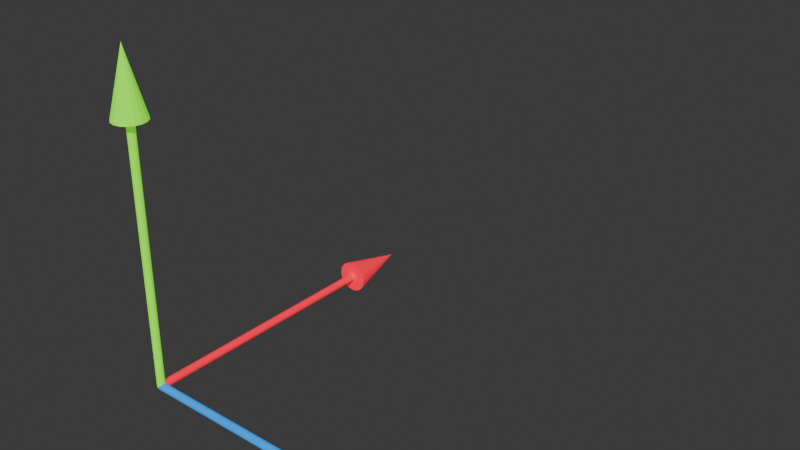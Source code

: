 # Source: gizmo_position.blend  (saved by Blender 4.3.34; exported with 4.5.12 LTS)
import bpy
from mathutils import Matrix  # noqa: F401  (used for matrix-valued properties, if any)

bpy.ops.wm.read_factory_settings(use_empty=True)
scene = bpy.context.scene
scene.name = 'Scene'

# ---- collections
col_collection = bpy.data.collections.new('Collection'); scene.collection.children.link(col_collection)

# ---- materials (node trees are filled in below, after node groups)
mat_material_001 = bpy.data.materials.new('Material.001')
mat_material_002 = bpy.data.materials.new('Material.002')
mat_material_003 = bpy.data.materials.new('Material.003')

# ---- material node trees
mat_material_001.use_nodes = True; mat_material_001.node_tree.nodes.clear()
_N = mat_material_001.node_tree.nodes; _L = mat_material_001.node_tree.links
n0 = _N.new('ShaderNodeBsdfPrincipled'); n0.name = 'Principled BSDF'; n0.location = (10, 300)
n0.inputs[0].default_value = (1.0, 0.0, 0.03834, 1.0)
n0.inputs[2].default_value = 1.0
n0.inputs[27].default_value = (1.0, 0.0, 0.0382, 1.0)
n0.inputs[28].default_value = 0.5
n1 = _N.new('ShaderNodeOutputMaterial'); n1.name = 'Material Output'; n1.location = (300, 300)
_L.new(n0.outputs[0], n1.inputs[0])
n1.is_active_output = True
mat_material_002.use_nodes = True; mat_material_002.node_tree.nodes.clear()
_N = mat_material_002.node_tree.nodes; _L = mat_material_002.node_tree.links
n0 = _N.new('ShaderNodeBsdfPrincipled'); n0.name = 'Principled BSDF'; n0.location = (10, 300)
n0.inputs[0].default_value = (0.2364, 1.0, 0.0, 1.0)
n0.inputs[2].default_value = 1.0
n0.inputs[27].default_value = (0.2345, 1.0, 0.0, 1.0)
n0.inputs[28].default_value = 0.5
n1 = _N.new('ShaderNodeOutputMaterial'); n1.name = 'Material Output'; n1.location = (300, 300)
_L.new(n0.outputs[0], n1.inputs[0])
n1.is_active_output = True
mat_material_003.use_nodes = True; mat_material_003.node_tree.nodes.clear()
_N = mat_material_003.node_tree.nodes; _L = mat_material_003.node_tree.links
n0 = _N.new('ShaderNodeBsdfPrincipled'); n0.name = 'Principled BSDF'; n0.location = (10, 300)
n0.inputs[0].default_value = (0.0, 0.2665, 0.8023, 1.0)
n0.inputs[2].default_value = 1.0
n0.inputs[27].default_value = (0.0, 0.2664, 0.7991, 1.0)
n0.inputs[28].default_value = 0.5
n1 = _N.new('ShaderNodeOutputMaterial'); n1.name = 'Material Output'; n1.location = (300, 300)
_L.new(n0.outputs[0], n1.inputs[0])
n1.is_active_output = True

# ---- world
world_world = bpy.data.worlds.new('World'); scene.world = world_world
world_world.use_nodes = True; world_world.node_tree.nodes.clear()
_N = world_world.node_tree.nodes; _L = world_world.node_tree.links
n0 = _N.new('ShaderNodeOutputWorld'); n0.name = 'World Output'; n0.location = (300, 300)
n1 = _N.new('ShaderNodeBackground'); n1.name = 'Background'; n1.location = (10, 300)
n1.inputs[0].default_value = (0.05088, 0.05088, 0.05088, 1.0)
_L.new(n1.outputs[0], n0.inputs[0])
n0.is_active_output = True
world_world.color = (0.05088, 0.05088, 0.05088)
world_world.sun_shadow_jitter_overblur = 0.0

# ---- meshes
me_cone = bpy.data.meshes.new('Cone')
me_cone.from_pydata([(-7.603e-10, 0.8, -0.05), (0.01913, 0.8, -0.04619), (0.03536, 0.8, -0.03535), (0.04619, 0.8, -0.01913), (0.05, 0.8, 3.562e-07), (0.04619, 0.8, 0.01913), (0.03536, 0.8, 0.03536), (0.01913, 0.8, 0.04619), (-7.603e-10, 0.8, 0.05), (-0.01913, 0.8, 0.04619), (-0.03536, 0.8, 0.03536), (-0.04619, 0.8, 0.01913), (-0.05, 0.8, 3.562e-07), (-0.04619, 0.8, -0.01913), (-0.03536, 0.8, -0.03535), (-0.01913, 0.8, -0.04619), (-7.603e-10, 1.0, 3.86e-07), (-1.312e-09, 0.8, -0.012), (0.004592, 0.8, -0.01109), (0.008485, 0.8, -0.008485), (0.01109, 0.8, -0.004592), (0.012, 0.8, 3.536e-07), (0.01109, 0.8, 0.004593), (0.008485, 0.8, 0.008486), (0.004592, 0.8, 0.01109), (-1.312e-09, 0.8, 0.012), (-0.004592, 0.8, 0.01109), (-0.008485, 0.8, 0.008486), (-0.01109, 0.8, 0.004593), (-0.012, 0.8, 3.536e-07), (-0.01109, 0.8, -0.004592), (-0.008485, 0.8, -0.008485), (-0.004592, 0.8, -0.01109), (-1.312e-09, -3.097e-07, -0.012), (0.004592, -3.097e-07, -0.01109), (0.008485, -3.097e-07, -0.008485), (0.01109, -3.693e-07, -0.004592), (0.012, -3.097e-07, 3.358e-07), (0.01109, -3.097e-07, 0.004593), (0.008485, -3.097e-07, 0.008486), (0.004592, -3.097e-07, 0.01109), (-1.312e-09, -3.097e-07, 0.012), (-0.004592, -3.097e-07, 0.01109), (-0.008485, -3.097e-07, 0.008486), (-0.01109, -3.097e-07, 0.004593), (-0.012, -3.097e-07, 3.358e-07), (-0.01109, -3.693e-07, -0.004592), (-0.008485, -3.097e-07, -0.008485), (-0.004592, -3.097e-07, -0.01109)], [], [(0, 16, 1), (1, 16, 2), (2, 16, 3), (3, 16, 4), (4, 16, 5), (5, 16, 6), (6, 16, 7), (7, 16, 8), (8, 16, 9), (9, 16, 10), (10, 16, 11), (11, 16, 12), (12, 16, 13), (13, 16, 14), (12, 13, 30, 29), (14, 16, 15), (15, 16, 0), (1, 2, 19, 18), (5, 6, 23, 22), (9, 10, 27, 26), (13, 14, 31, 30), (2, 3, 20, 19), (6, 7, 24, 23), (10, 11, 28, 27), (14, 15, 32, 31), (3, 4, 21, 20), (0, 1, 18, 17), (7, 8, 25, 24), (11, 12, 29, 28), (15, 0, 17, 32), (4, 5, 22, 21), (8, 9, 26, 25), (17, 18, 34, 33), (32, 17, 33, 48), (25, 26, 42, 41), (18, 19, 35, 34), (26, 27, 43, 42), (19, 20, 36, 35), (27, 28, 44, 43), (20, 21, 37, 36), (28, 29, 45, 44), (21, 22, 38, 37), (29, 30, 46, 45), (22, 23, 39, 38), (30, 31, 47, 46), (23, 24, 40, 39), (31, 32, 48, 47), (24, 25, 41, 40)])
_uv = me_cone.uv_layers.new(name='UVMap')
_uv.uv.foreach_set('vector', [0.25, 0.49, 0.25, 0.25, 0.3418, 0.4717, 0.3418, 0.4717, 0.25, 0.25, 0.4197, 0.4197, 0.4197, 0.4197, 0.25, 0.25, 0.4717, 0.3418, 0.4717, 0.3418, 0.25, 0.25, 0.49, 0.25, 0.49, 0.25, 0.25, 0.25, 0.4717, 0.1582, 0.4717, 0.1582, 0.25, 0.25, 0.4197, 0.08029, 0.4197, 0.08029, 0.25, 0.25, 0.3418, 0.02827, 0.3418, 0.02827, 0.25, 0.25, 0.25, 0.01, 0.25, 0.01, 0.25, 0.25, 0.1582, 0.02827, 0.1582, 0.02827, 0.25, 0.25, 0.08029, 0.08029, 0.08029, 0.08029, 0.25, 0.25, 0.02827, 0.1582, 0.02827, 0.1582, 0.25, 0.25, 0.01, 0.25, 0.01, 0.25, 0.25, 0.25, 0.02827, 0.3418, 0.02827, 0.3418, 0.25, 0.25, 0.08029, 0.4197, 0.01, 0.25, 0.02827, 0.3418, 0.02827, 0.3418, 0.01, 0.25, 0.08029, 0.4197, 0.25, 0.25, 0.1582, 0.4717, 0.1582, 0.4717, 0.25, 0.25, 0.25, 0.49, 0.3418, 0.4717, 0.4197, 0.4197, 0.4197, 0.4197, 0.3418, 0.4717, 0.4717, 0.1582, 0.4197, 0.08029, 0.4197, 0.08029, 0.4717, 0.1582, 0.1582, 0.02827, 0.08029, 0.08029, 0.08029, 0.08029, 0.1582, 0.02827, 0.02827, 0.3418, 0.08029, 0.4197, 0.08029, 0.4197, 0.02827, 0.3418, 0.4197, 0.4197, 0.4717, 0.3418, 0.4717, 0.3418, 0.4197, 0.4197, 0.4197, 0.08029, 0.3418, 0.02827, 0.3418, 0.02827, 0.4197, 0.08029, 0.08029, 0.08029, 0.02827, 0.1582, 0.02827, 0.1582, 0.08029, 0.08029, 0.08029, 0.4197, 0.1582, 0.4717, 0.1582, 0.4717, 0.08029, 0.4197, 0.4717, 0.3418, 0.49, 0.25, 0.49, 0.25, 0.4717, 0.3418, 0.25, 0.49, 0.3418, 0.4717, 0.3418, 0.4717, 0.25, 0.49, 0.3418, 0.02827, 0.25, 0.01, 0.25, 0.01, 0.3418, 0.02827, 0.02827, 0.1582, 0.01, 0.25, 0.01, 0.25, 0.02827, 0.1582, 0.1582, 0.4717, 0.25, 0.49, 0.25, 0.49, 0.1582, 0.4717, 0.49, 0.25, 0.4717, 0.1582, 0.4717, 0.1582, 0.49, 0.25, 0.25, 0.01, 0.1582, 0.02827, 0.1582, 0.02827, 0.25, 0.01, 0.25, 0.49, 0.3418, 0.4717, 0.3418, 0.4717, 0.25, 0.49, 0.1582, 0.4717, 0.25, 0.49, 0.25, 0.49, 0.1582, 0.4717, 0.25, 0.01, 0.1582, 0.02827, 0.1582, 0.02827, 0.25, 0.01, 0.3418, 0.4717, 0.4197, 0.4197, 0.4197, 0.4197, 0.3418, 0.4717, 0.1582, 0.02827, 0.08029, 0.08029, 0.08029, 0.08029, 0.1582, 0.02827, 0.4197, 0.4197, 0.4717, 0.3418, 0.4717, 0.3418, 0.4197, 0.4197, 0.08029, 0.08029, 0.02827, 0.1582, 0.02827, 0.1582, 0.08029, 0.08029, 0.4717, 0.3418, 0.49, 0.25, 0.49, 0.25, 0.4717, 0.3418, 0.02827, 0.1582, 0.01, 0.25, 0.01, 0.25, 0.02827, 0.1582, 0.49, 0.25, 0.4717, 0.1582, 0.4717, 0.1582, 0.49, 0.25, 0.01, 0.25, 0.02827, 0.3418, 0.02827, 0.3418, 0.01, 0.25, 0.4717, 0.1582, 0.4197, 0.08029, 0.4197, 0.08029, 0.4717, 0.1582, 0.02827, 0.3418, 0.08029, 0.4197, 0.08029, 0.4197, 0.02827, 0.3418, 0.4197, 0.08029, 0.3418, 0.02827, 0.3418, 0.02827, 0.4197, 0.08029, 0.08029, 0.4197, 0.1582, 0.4717, 0.1582, 0.4717, 0.08029, 0.4197, 0.3418, 0.02827, 0.25, 0.01, 0.25, 0.01, 0.3418, 0.02827])
me_cone.materials.append(mat_material_001)
me_cone.update()
me_cone_002 = bpy.data.meshes.new('Cone.002')
me_cone_002.from_pydata([(-7.603e-10, 0.05, 0.8), (0.01913, 0.04619, 0.8), (0.03536, 0.03536, 0.8), (0.04619, 0.01913, 0.8), (0.05, 4.083e-07, 0.8), (0.04619, -0.01913, 0.8), (0.03536, -0.03535, 0.8), (0.01913, -0.04619, 0.8), (-7.603e-10, -0.05, 0.8), (-0.01913, -0.04619, 0.8), (-0.03536, -0.03535, 0.8), (-0.04619, -0.01913, 0.8), (-0.05, 4.083e-07, 0.8), (-0.04619, 0.01913, 0.8), (-0.03536, 0.03536, 0.8), (-0.01913, 0.04619, 0.8), (-7.603e-10, 4.083e-07, 1.0), (-1.312e-09, 0.012, 0.8), (0.004592, 0.01109, 0.8), (0.008485, 0.008486, 0.8), (0.01109, 0.004593, 0.8), (0.012, 4.083e-07, 0.8), (0.01109, -0.004592, 0.8), (0.008485, -0.008485, 0.8), (0.004592, -0.01109, 0.8), (-1.312e-09, -0.012, 0.8), (-0.004592, -0.01109, 0.8), (-0.008485, -0.008485, 0.8), (-0.01109, -0.004592, 0.8), (-0.012, 4.083e-07, 0.8), (-0.01109, 0.004593, 0.8), (-0.008485, 0.008486, 0.8), (-0.004592, 0.01109, 0.8), (-1.312e-09, 0.012, -4.555e-08), (0.004592, 0.01109, -4.555e-08), (0.008485, 0.008486, -4.555e-08), (0.01109, 0.004593, -4.555e-08), (0.012, 4.679e-07, -4.555e-08), (0.01109, -0.004592, -4.555e-08), (0.008485, -0.008485, -4.555e-08), (0.004592, -0.01109, -4.555e-08), (-1.312e-09, -0.012, -4.555e-08), (-0.004592, -0.01109, -4.555e-08), (-0.008485, -0.008485, -4.555e-08), (-0.01109, -0.004592, -4.555e-08), (-0.012, 4.679e-07, -4.555e-08), (-0.01109, 0.004593, -4.555e-08), (-0.008485, 0.008486, -4.555e-08), (-0.004592, 0.01109, -4.555e-08)], [], [(0, 16, 1), (1, 16, 2), (2, 16, 3), (3, 16, 4), (4, 16, 5), (5, 16, 6), (6, 16, 7), (7, 16, 8), (8, 16, 9), (9, 16, 10), (10, 16, 11), (11, 16, 12), (12, 16, 13), (13, 16, 14), (12, 13, 30, 29), (14, 16, 15), (15, 16, 0), (1, 2, 19, 18), (5, 6, 23, 22), (9, 10, 27, 26), (13, 14, 31, 30), (2, 3, 20, 19), (6, 7, 24, 23), (10, 11, 28, 27), (14, 15, 32, 31), (3, 4, 21, 20), (0, 1, 18, 17), (7, 8, 25, 24), (11, 12, 29, 28), (15, 0, 17, 32), (4, 5, 22, 21), (8, 9, 26, 25), (17, 18, 34, 33), (32, 17, 33, 48), (25, 26, 42, 41), (18, 19, 35, 34), (26, 27, 43, 42), (19, 20, 36, 35), (27, 28, 44, 43), (20, 21, 37, 36), (28, 29, 45, 44), (21, 22, 38, 37), (29, 30, 46, 45), (22, 23, 39, 38), (30, 31, 47, 46), (23, 24, 40, 39), (31, 32, 48, 47), (24, 25, 41, 40)])
_uv = me_cone_002.uv_layers.new(name='UVMap')
_uv.uv.foreach_set('vector', [0.25, 0.49, 0.25, 0.25, 0.3418, 0.4717, 0.3418, 0.4717, 0.25, 0.25, 0.4197, 0.4197, 0.4197, 0.4197, 0.25, 0.25, 0.4717, 0.3418, 0.4717, 0.3418, 0.25, 0.25, 0.49, 0.25, 0.49, 0.25, 0.25, 0.25, 0.4717, 0.1582, 0.4717, 0.1582, 0.25, 0.25, 0.4197, 0.08029, 0.4197, 0.08029, 0.25, 0.25, 0.3418, 0.02827, 0.3418, 0.02827, 0.25, 0.25, 0.25, 0.01, 0.25, 0.01, 0.25, 0.25, 0.1582, 0.02827, 0.1582, 0.02827, 0.25, 0.25, 0.08029, 0.08029, 0.08029, 0.08029, 0.25, 0.25, 0.02827, 0.1582, 0.02827, 0.1582, 0.25, 0.25, 0.01, 0.25, 0.01, 0.25, 0.25, 0.25, 0.02827, 0.3418, 0.02827, 0.3418, 0.25, 0.25, 0.08029, 0.4197, 0.01, 0.25, 0.02827, 0.3418, 0.02827, 0.3418, 0.01, 0.25, 0.08029, 0.4197, 0.25, 0.25, 0.1582, 0.4717, 0.1582, 0.4717, 0.25, 0.25, 0.25, 0.49, 0.3418, 0.4717, 0.4197, 0.4197, 0.4197, 0.4197, 0.3418, 0.4717, 0.4717, 0.1582, 0.4197, 0.08029, 0.4197, 0.08029, 0.4717, 0.1582, 0.1582, 0.02827, 0.08029, 0.08029, 0.08029, 0.08029, 0.1582, 0.02827, 0.02827, 0.3418, 0.08029, 0.4197, 0.08029, 0.4197, 0.02827, 0.3418, 0.4197, 0.4197, 0.4717, 0.3418, 0.4717, 0.3418, 0.4197, 0.4197, 0.4197, 0.08029, 0.3418, 0.02827, 0.3418, 0.02827, 0.4197, 0.08029, 0.08029, 0.08029, 0.02827, 0.1582, 0.02827, 0.1582, 0.08029, 0.08029, 0.08029, 0.4197, 0.1582, 0.4717, 0.1582, 0.4717, 0.08029, 0.4197, 0.4717, 0.3418, 0.49, 0.25, 0.49, 0.25, 0.4717, 0.3418, 0.25, 0.49, 0.3418, 0.4717, 0.3418, 0.4717, 0.25, 0.49, 0.3418, 0.02827, 0.25, 0.01, 0.25, 0.01, 0.3418, 0.02827, 0.02827, 0.1582, 0.01, 0.25, 0.01, 0.25, 0.02827, 0.1582, 0.1582, 0.4717, 0.25, 0.49, 0.25, 0.49, 0.1582, 0.4717, 0.49, 0.25, 0.4717, 0.1582, 0.4717, 0.1582, 0.49, 0.25, 0.25, 0.01, 0.1582, 0.02827, 0.1582, 0.02827, 0.25, 0.01, 0.25, 0.49, 0.3418, 0.4717, 0.3418, 0.4717, 0.25, 0.49, 0.1582, 0.4717, 0.25, 0.49, 0.25, 0.49, 0.1582, 0.4717, 0.25, 0.01, 0.1582, 0.02827, 0.1582, 0.02827, 0.25, 0.01, 0.3418, 0.4717, 0.4197, 0.4197, 0.4197, 0.4197, 0.3418, 0.4717, 0.1582, 0.02827, 0.08029, 0.08029, 0.08029, 0.08029, 0.1582, 0.02827, 0.4197, 0.4197, 0.4717, 0.3418, 0.4717, 0.3418, 0.4197, 0.4197, 0.08029, 0.08029, 0.02827, 0.1582, 0.02827, 0.1582, 0.08029, 0.08029, 0.4717, 0.3418, 0.49, 0.25, 0.49, 0.25, 0.4717, 0.3418, 0.02827, 0.1582, 0.01, 0.25, 0.01, 0.25, 0.02827, 0.1582, 0.49, 0.25, 0.4717, 0.1582, 0.4717, 0.1582, 0.49, 0.25, 0.01, 0.25, 0.02827, 0.3418, 0.02827, 0.3418, 0.01, 0.25, 0.4717, 0.1582, 0.4197, 0.08029, 0.4197, 0.08029, 0.4717, 0.1582, 0.02827, 0.3418, 0.08029, 0.4197, 0.08029, 0.4197, 0.02827, 0.3418, 0.4197, 0.08029, 0.3418, 0.02827, 0.3418, 0.02827, 0.4197, 0.08029, 0.08029, 0.4197, 0.1582, 0.4717, 0.1582, 0.4717, 0.08029, 0.4197, 0.3418, 0.02827, 0.25, 0.01, 0.25, 0.01, 0.3418, 0.02827])
me_cone_002.materials.append(mat_material_002)
me_cone_002.update()
me_cone_003 = bpy.data.meshes.new('Cone.003')
me_cone_003.from_pydata([(0.8, -5.96e-08, -0.05), (0.8, -0.01913, -0.04619), (0.8, -0.03536, -0.03535), (0.8, -0.04619, -0.01913), (0.8, -0.05, 3.562e-07), (0.8, -0.04619, 0.01913), (0.8, -0.03536, 0.03536), (0.8, -0.01913, 0.04619), (0.8, -5.96e-08, 0.05), (0.8, 0.01913, 0.04619), (0.8, 0.03536, 0.03536), (0.8, 0.04619, 0.01913), (0.8, 0.05, 3.562e-07), (0.8, 0.04619, -0.01913), (0.8, 0.03536, -0.03535), (0.8, 0.01913, -0.04619), (1.0, -5.96e-08, 3.86e-07), (0.8, -5.96e-08, -0.012), (0.8, -0.004592, -0.01109), (0.8, -0.008485, -0.008485), (0.8, -0.01109, -0.004592), (0.8, -0.012, 3.536e-07), (0.8, -0.01109, 0.004593), (0.8, -0.008485, 0.008486), (0.8, -0.004592, 0.01109), (0.8, -5.96e-08, 0.012), (0.8, 0.004592, 0.01109), (0.8, 0.008485, 0.008486), (0.8, 0.01109, 0.004593), (0.8, 0.012, 3.536e-07), (0.8, 0.01109, -0.004592), (0.8, 0.008485, -0.008485), (0.8, 0.004592, -0.01109), (-3.097e-07, 1.312e-09, -0.012), (-3.101e-07, -0.004592, -0.01109), (-3.101e-07, -0.008485, -0.008485), (-3.697e-07, -0.01109, -0.004592), (-3.101e-07, -0.012, 3.358e-07), (-3.101e-07, -0.01109, 0.004593), (-3.101e-07, -0.008485, 0.008486), (-3.101e-07, -0.004592, 0.01109), (-3.097e-07, 1.312e-09, 0.012), (-3.097e-07, 0.004592, 0.01109), (-3.092e-07, 0.008485, 0.008486), (-3.092e-07, 0.01109, 0.004593), (-3.092e-07, 0.012, 3.358e-07), (-3.688e-07, 0.01109, -0.004592), (-3.092e-07, 0.008485, -0.008485), (-3.097e-07, 0.004592, -0.01109)], [], [(0, 16, 1), (1, 16, 2), (2, 16, 3), (3, 16, 4), (4, 16, 5), (5, 16, 6), (6, 16, 7), (7, 16, 8), (8, 16, 9), (9, 16, 10), (10, 16, 11), (11, 16, 12), (12, 16, 13), (13, 16, 14), (12, 13, 30, 29), (14, 16, 15), (15, 16, 0), (1, 2, 19, 18), (5, 6, 23, 22), (9, 10, 27, 26), (13, 14, 31, 30), (2, 3, 20, 19), (6, 7, 24, 23), (10, 11, 28, 27), (14, 15, 32, 31), (3, 4, 21, 20), (0, 1, 18, 17), (7, 8, 25, 24), (11, 12, 29, 28), (15, 0, 17, 32), (4, 5, 22, 21), (8, 9, 26, 25), (17, 18, 34, 33), (32, 17, 33, 48), (25, 26, 42, 41), (18, 19, 35, 34), (26, 27, 43, 42), (19, 20, 36, 35), (27, 28, 44, 43), (20, 21, 37, 36), (28, 29, 45, 44), (21, 22, 38, 37), (29, 30, 46, 45), (22, 23, 39, 38), (30, 31, 47, 46), (23, 24, 40, 39), (31, 32, 48, 47), (24, 25, 41, 40)])
_uv = me_cone_003.uv_layers.new(name='UVMap')
_uv.uv.foreach_set('vector', [0.25, 0.49, 0.25, 0.25, 0.3418, 0.4717, 0.3418, 0.4717, 0.25, 0.25, 0.4197, 0.4197, 0.4197, 0.4197, 0.25, 0.25, 0.4717, 0.3418, 0.4717, 0.3418, 0.25, 0.25, 0.49, 0.25, 0.49, 0.25, 0.25, 0.25, 0.4717, 0.1582, 0.4717, 0.1582, 0.25, 0.25, 0.4197, 0.08029, 0.4197, 0.08029, 0.25, 0.25, 0.3418, 0.02827, 0.3418, 0.02827, 0.25, 0.25, 0.25, 0.01, 0.25, 0.01, 0.25, 0.25, 0.1582, 0.02827, 0.1582, 0.02827, 0.25, 0.25, 0.08029, 0.08029, 0.08029, 0.08029, 0.25, 0.25, 0.02827, 0.1582, 0.02827, 0.1582, 0.25, 0.25, 0.01, 0.25, 0.01, 0.25, 0.25, 0.25, 0.02827, 0.3418, 0.02827, 0.3418, 0.25, 0.25, 0.08029, 0.4197, 0.01, 0.25, 0.02827, 0.3418, 0.02827, 0.3418, 0.01, 0.25, 0.08029, 0.4197, 0.25, 0.25, 0.1582, 0.4717, 0.1582, 0.4717, 0.25, 0.25, 0.25, 0.49, 0.3418, 0.4717, 0.4197, 0.4197, 0.4197, 0.4197, 0.3418, 0.4717, 0.4717, 0.1582, 0.4197, 0.08029, 0.4197, 0.08029, 0.4717, 0.1582, 0.1582, 0.02827, 0.08029, 0.08029, 0.08029, 0.08029, 0.1582, 0.02827, 0.02827, 0.3418, 0.08029, 0.4197, 0.08029, 0.4197, 0.02827, 0.3418, 0.4197, 0.4197, 0.4717, 0.3418, 0.4717, 0.3418, 0.4197, 0.4197, 0.4197, 0.08029, 0.3418, 0.02827, 0.3418, 0.02827, 0.4197, 0.08029, 0.08029, 0.08029, 0.02827, 0.1582, 0.02827, 0.1582, 0.08029, 0.08029, 0.08029, 0.4197, 0.1582, 0.4717, 0.1582, 0.4717, 0.08029, 0.4197, 0.4717, 0.3418, 0.49, 0.25, 0.49, 0.25, 0.4717, 0.3418, 0.25, 0.49, 0.3418, 0.4717, 0.3418, 0.4717, 0.25, 0.49, 0.3418, 0.02827, 0.25, 0.01, 0.25, 0.01, 0.3418, 0.02827, 0.02827, 0.1582, 0.01, 0.25, 0.01, 0.25, 0.02827, 0.1582, 0.1582, 0.4717, 0.25, 0.49, 0.25, 0.49, 0.1582, 0.4717, 0.49, 0.25, 0.4717, 0.1582, 0.4717, 0.1582, 0.49, 0.25, 0.25, 0.01, 0.1582, 0.02827, 0.1582, 0.02827, 0.25, 0.01, 0.25, 0.49, 0.3418, 0.4717, 0.3418, 0.4717, 0.25, 0.49, 0.1582, 0.4717, 0.25, 0.49, 0.25, 0.49, 0.1582, 0.4717, 0.25, 0.01, 0.1582, 0.02827, 0.1582, 0.02827, 0.25, 0.01, 0.3418, 0.4717, 0.4197, 0.4197, 0.4197, 0.4197, 0.3418, 0.4717, 0.1582, 0.02827, 0.08029, 0.08029, 0.08029, 0.08029, 0.1582, 0.02827, 0.4197, 0.4197, 0.4717, 0.3418, 0.4717, 0.3418, 0.4197, 0.4197, 0.08029, 0.08029, 0.02827, 0.1582, 0.02827, 0.1582, 0.08029, 0.08029, 0.4717, 0.3418, 0.49, 0.25, 0.49, 0.25, 0.4717, 0.3418, 0.02827, 0.1582, 0.01, 0.25, 0.01, 0.25, 0.02827, 0.1582, 0.49, 0.25, 0.4717, 0.1582, 0.4717, 0.1582, 0.49, 0.25, 0.01, 0.25, 0.02827, 0.3418, 0.02827, 0.3418, 0.01, 0.25, 0.4717, 0.1582, 0.4197, 0.08029, 0.4197, 0.08029, 0.4717, 0.1582, 0.02827, 0.3418, 0.08029, 0.4197, 0.08029, 0.4197, 0.02827, 0.3418, 0.4197, 0.08029, 0.3418, 0.02827, 0.3418, 0.02827, 0.4197, 0.08029, 0.08029, 0.4197, 0.1582, 0.4717, 0.1582, 0.4717, 0.08029, 0.4197, 0.3418, 0.02827, 0.25, 0.01, 0.25, 0.01, 0.3418, 0.02827])
me_cone_003.materials.append(mat_material_003)
me_cone_003.update()

# ---- objects
ob_x = bpy.data.objects.new('X', me_cone)
ob_y = bpy.data.objects.new('Y', me_cone_002)
ob_z = bpy.data.objects.new('Z', me_cone_003)

# ---- transforms, parenting, visibility, modifiers, constraints
ob_x.location = (0.0, 0.0, 0.0)
ob_y.location = (0.0, 0.0, 0.0)
ob_z.location = (0.0, 0.0, 0.0)

# ---- collection membership
col_collection.objects.link(ob_x)
col_collection.objects.link(ob_y)
col_collection.objects.link(ob_z)

# ---- scene / render settings (as saved in the file)
scene.frame_start = 1; scene.frame_end = 250; scene.frame_set(1)
scene.render.engine = 'BLENDER_EEVEE_NEXT'
bpy.context.view_layer.update()

# ---- added for rendering (the .blend has no active camera and no usable light): camera, sun
cam_auto = bpy.data.cameras.new('AutoCamera')
cam_auto.lens = 50.0
cam_auto.sensor_width = 36.0
cam_auto.clip_end = 1000.0
ob_auto_camera = bpy.data.objects.new('AutoCamera', cam_auto)
scene.collection.objects.link(ob_auto_camera)
ob_auto_camera.location = (2.15766, -1.54419, 1.82113)
ob_auto_camera.rotation_euler = (1.09748, -7.21219e-08, 0.694738)
scene.camera = ob_auto_camera
light_auto_sun = bpy.data.lights.new('AutoSun', 'SUN')
light_auto_sun.energy = 3.0
light_auto_sun.angle = 0.0523599
ob_auto_sun = bpy.data.objects.new('AutoSun', light_auto_sun)
scene.collection.objects.link(ob_auto_sun)
ob_auto_sun.rotation_euler = (0.872665, 0.174533, 0.523599)
bpy.context.view_layer.update()
